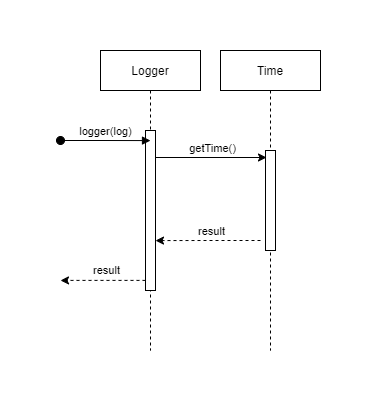

The diagram above was exported from draw.io. Its source (the exported page's mxGraphModel, read from the mxfile embedded in the PNG):
<mxGraphModel dx="1422" dy="822" grid="1" gridSize="10" guides="1" tooltips="1" connect="1" arrows="1" fold="1" page="1" pageScale="1" pageWidth="827" pageHeight="1169" math="0" shadow="0">
  <root>
    <mxCell id="9NDlJwkzZTtnQK-hYKGt-0" />
    <mxCell id="9NDlJwkzZTtnQK-hYKGt-1" parent="9NDlJwkzZTtnQK-hYKGt-0" />
    <mxCell id="9NDlJwkzZTtnQK-hYKGt-2" value="Logger" style="shape=umlLifeline;perimeter=lifelinePerimeter;whiteSpace=wrap;html=1;container=1;collapsible=0;recursiveResize=0;outlineConnect=0;" vertex="1" parent="9NDlJwkzZTtnQK-hYKGt-1">
      <mxGeometry x="70" y="120" width="100" height="300" as="geometry" />
    </mxCell>
    <mxCell id="tbvaLTzVTmJGWI3ia-rn-0" value="" style="html=1;points=[];perimeter=orthogonalPerimeter;" vertex="1" parent="9NDlJwkzZTtnQK-hYKGt-2">
      <mxGeometry x="45" y="80" width="10" height="160" as="geometry" />
    </mxCell>
    <mxCell id="tbvaLTzVTmJGWI3ia-rn-5" value="" style="endArrow=classic;html=1;rounded=0;edgeStyle=orthogonalEdgeStyle;entryX=0.1;entryY=0.07;entryDx=0;entryDy=0;entryPerimeter=0;" edge="1" parent="9NDlJwkzZTtnQK-hYKGt-2" target="tbvaLTzVTmJGWI3ia-rn-1">
      <mxGeometry relative="1" as="geometry">
        <mxPoint x="55" y="107" as="sourcePoint" />
        <mxPoint x="155" y="100" as="targetPoint" />
      </mxGeometry>
    </mxCell>
    <mxCell id="tbvaLTzVTmJGWI3ia-rn-6" value="getTime()" style="edgeLabel;resizable=0;html=1;align=center;verticalAlign=middle;" connectable="0" vertex="1" parent="tbvaLTzVTmJGWI3ia-rn-5">
      <mxGeometry relative="1" as="geometry">
        <mxPoint y="-10" as="offset" />
      </mxGeometry>
    </mxCell>
    <mxCell id="tbvaLTzVTmJGWI3ia-rn-7" value="" style="endArrow=classic;html=1;rounded=0;edgeStyle=orthogonalEdgeStyle;dashed=1;" edge="1" parent="9NDlJwkzZTtnQK-hYKGt-2">
      <mxGeometry relative="1" as="geometry">
        <mxPoint x="45" y="229.89999999999998" as="sourcePoint" />
        <mxPoint x="-40" y="230" as="targetPoint" />
        <Array as="points">
          <mxPoint x="-30" y="230" />
          <mxPoint x="-30" y="230" />
        </Array>
      </mxGeometry>
    </mxCell>
    <mxCell id="tbvaLTzVTmJGWI3ia-rn-8" value="result" style="edgeLabel;resizable=0;html=1;align=center;verticalAlign=middle;" connectable="0" vertex="1" parent="tbvaLTzVTmJGWI3ia-rn-7">
      <mxGeometry relative="1" as="geometry">
        <mxPoint x="3" y="-10" as="offset" />
      </mxGeometry>
    </mxCell>
    <mxCell id="9NDlJwkzZTtnQK-hYKGt-3" value="Time" style="shape=umlLifeline;perimeter=lifelinePerimeter;whiteSpace=wrap;html=1;container=1;collapsible=0;recursiveResize=0;outlineConnect=0;" vertex="1" parent="9NDlJwkzZTtnQK-hYKGt-1">
      <mxGeometry x="190" y="120" width="100" height="300" as="geometry" />
    </mxCell>
    <mxCell id="tbvaLTzVTmJGWI3ia-rn-1" value="" style="html=1;points=[];perimeter=orthogonalPerimeter;" vertex="1" parent="9NDlJwkzZTtnQK-hYKGt-3">
      <mxGeometry x="45" y="100" width="10" height="100" as="geometry" />
    </mxCell>
    <mxCell id="tbvaLTzVTmJGWI3ia-rn-2" value="logger(log)" style="html=1;verticalAlign=bottom;startArrow=oval;startFill=1;endArrow=block;startSize=8;rounded=0;edgeStyle=orthogonalEdgeStyle;entryX=0.5;entryY=0.063;entryDx=0;entryDy=0;entryPerimeter=0;" edge="1" parent="9NDlJwkzZTtnQK-hYKGt-1" target="tbvaLTzVTmJGWI3ia-rn-0">
      <mxGeometry width="60" relative="1" as="geometry">
        <mxPoint x="30" y="210" as="sourcePoint" />
        <mxPoint x="110" y="210" as="targetPoint" />
      </mxGeometry>
    </mxCell>
    <mxCell id="tbvaLTzVTmJGWI3ia-rn-3" value="" style="endArrow=classic;html=1;rounded=0;edgeStyle=orthogonalEdgeStyle;dashed=1;entryX=1;entryY=0.688;entryDx=0;entryDy=0;entryPerimeter=0;" edge="1" parent="9NDlJwkzZTtnQK-hYKGt-1" target="tbvaLTzVTmJGWI3ia-rn-0">
      <mxGeometry relative="1" as="geometry">
        <mxPoint x="230" y="310" as="sourcePoint" />
        <mxPoint x="460" y="420" as="targetPoint" />
      </mxGeometry>
    </mxCell>
    <mxCell id="tbvaLTzVTmJGWI3ia-rn-4" value="result" style="edgeLabel;resizable=0;html=1;align=center;verticalAlign=middle;" connectable="0" vertex="1" parent="tbvaLTzVTmJGWI3ia-rn-3">
      <mxGeometry relative="1" as="geometry">
        <mxPoint x="3" y="-10" as="offset" />
      </mxGeometry>
    </mxCell>
  </root>
</mxGraphModel>